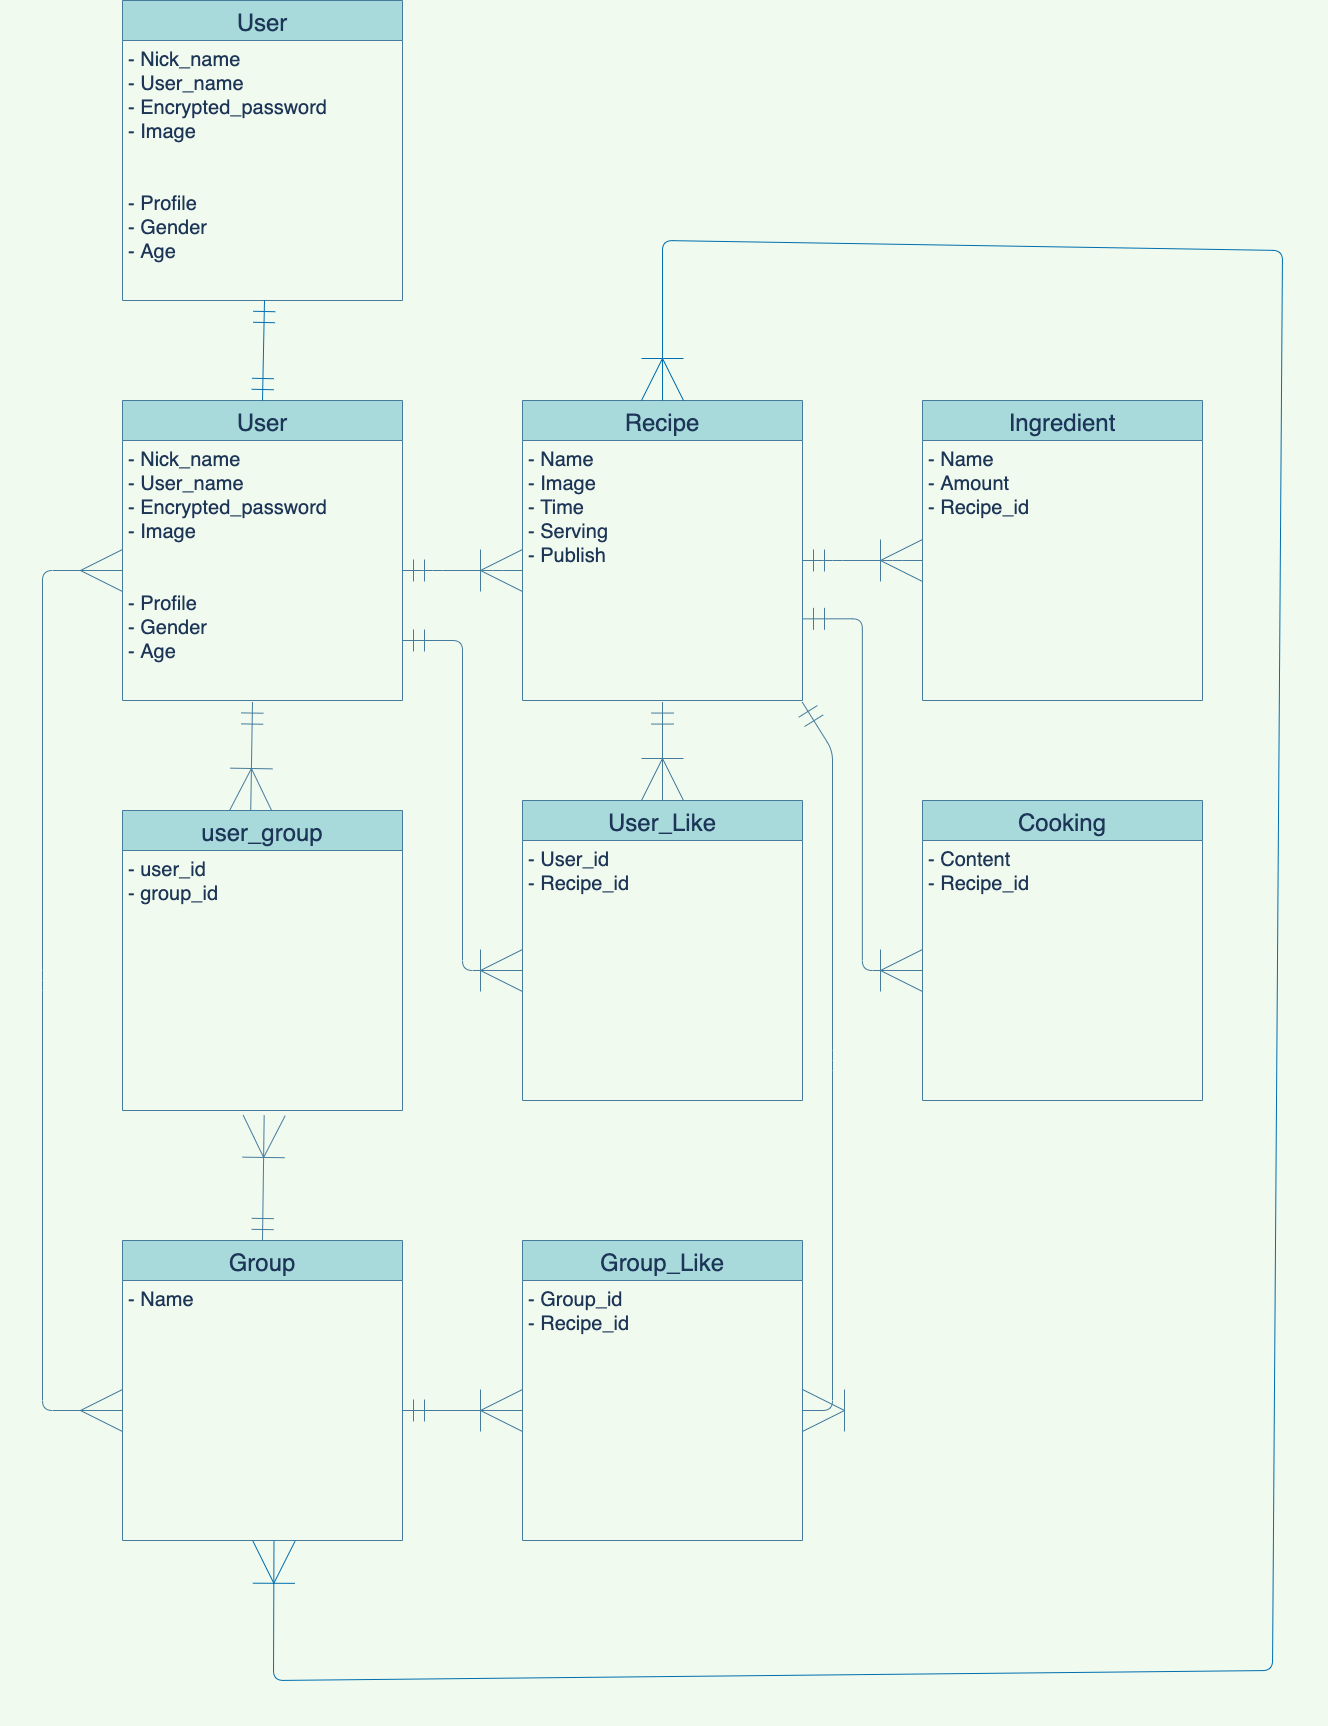

The diagram above was exported from draw.io. Its source (the exported page's mxGraphModel, read from the mxfile embedded in the PNG):
<mxGraphModel dx="3227" dy="2960" grid="1" gridSize="10" guides="1" tooltips="1" connect="1" arrows="1" fold="1" page="1" pageScale="1" pageWidth="827" pageHeight="1169" background="#F1FAEE" math="0" shadow="0">
  <root>
    <mxCell id="0" />
    <mxCell id="1" parent="0" />
    <mxCell id="2" value="User" style="swimlane;fontStyle=0;childLayout=stackLayout;horizontal=1;startSize=40;horizontalStack=0;resizeParent=1;resizeParentMax=0;resizeLast=0;collapsible=1;marginBottom=0;align=center;fontSize=24;fillColor=#A8DADC;strokeColor=#457B9D;fontColor=#1D3557;" parent="1" vertex="1">
      <mxGeometry width="280" height="300" as="geometry" />
    </mxCell>
    <mxCell id="3" value="- Nick_name&#10;- User_name&#10;- Encrypted_password&#10;- Image&#10;&#10;&#10;- Profile&#10;- Gender&#10;- Age" style="text;spacingLeft=4;spacingRight=4;overflow=hidden;rotatable=0;points=[[0,0.5],[1,0.5]];portConstraint=eastwest;fontSize=20;fontColor=#1D3557;" parent="2" vertex="1">
      <mxGeometry y="40" width="280" height="260" as="geometry" />
    </mxCell>
    <mxCell id="6" value="Recipe" style="swimlane;fontStyle=0;childLayout=stackLayout;horizontal=1;startSize=40;horizontalStack=0;resizeParent=1;resizeParentMax=0;resizeLast=0;collapsible=1;marginBottom=0;align=center;fontSize=24;fillColor=#A8DADC;strokeColor=#457B9D;fontColor=#1D3557;" parent="1" vertex="1">
      <mxGeometry x="400" width="280" height="300" as="geometry" />
    </mxCell>
    <mxCell id="7" value="- Name&#10;- Image&#10;- Time&#10;- Serving&#10;- Publish" style="text;spacingLeft=4;spacingRight=4;overflow=hidden;rotatable=0;points=[[0,0.5],[1,0.5]];portConstraint=eastwest;fontSize=20;fontColor=#1D3557;" parent="6" vertex="1">
      <mxGeometry y="40" width="280" height="260" as="geometry" />
    </mxCell>
    <mxCell id="8" value="Ingredient" style="swimlane;fontStyle=0;childLayout=stackLayout;horizontal=1;startSize=40;horizontalStack=0;resizeParent=1;resizeParentMax=0;resizeLast=0;collapsible=1;marginBottom=0;align=center;fontSize=24;fillColor=#A8DADC;strokeColor=#457B9D;fontColor=#1D3557;" parent="1" vertex="1">
      <mxGeometry x="800" width="280" height="300" as="geometry" />
    </mxCell>
    <mxCell id="9" value="- Name&#10;- Amount&#10;- Recipe_id" style="text;spacingLeft=4;spacingRight=4;overflow=hidden;rotatable=0;points=[[0,0.5],[1,0.5]];portConstraint=eastwest;fontSize=20;fontColor=#1D3557;" parent="8" vertex="1">
      <mxGeometry y="40" width="280" height="260" as="geometry" />
    </mxCell>
    <mxCell id="10" value="Cooking" style="swimlane;fontStyle=0;childLayout=stackLayout;horizontal=1;startSize=40;horizontalStack=0;resizeParent=1;resizeParentMax=0;resizeLast=0;collapsible=1;marginBottom=0;align=center;fontSize=24;fillColor=#A8DADC;strokeColor=#457B9D;fontColor=#1D3557;" parent="1" vertex="1">
      <mxGeometry x="800" y="400" width="280" height="300" as="geometry" />
    </mxCell>
    <mxCell id="11" value="- Content&#10;- Recipe_id" style="text;spacingLeft=4;spacingRight=4;overflow=hidden;rotatable=0;points=[[0,0.5],[1,0.5]];portConstraint=eastwest;fontSize=20;fontColor=#1D3557;" parent="10" vertex="1">
      <mxGeometry y="40" width="280" height="260" as="geometry" />
    </mxCell>
    <mxCell id="12" value="Group_Like" style="swimlane;fontStyle=0;childLayout=stackLayout;horizontal=1;startSize=40;horizontalStack=0;resizeParent=1;resizeParentMax=0;resizeLast=0;collapsible=1;marginBottom=0;align=center;fontSize=24;fillColor=#A8DADC;strokeColor=#457B9D;fontColor=#1D3557;" parent="1" vertex="1">
      <mxGeometry x="400" y="840" width="280" height="300" as="geometry" />
    </mxCell>
    <mxCell id="13" value="- Group_id&#10;- Recipe_id" style="text;spacingLeft=4;spacingRight=4;overflow=hidden;rotatable=0;points=[[0,0.5],[1,0.5]];portConstraint=eastwest;fontSize=20;fontColor=#1D3557;" parent="12" vertex="1">
      <mxGeometry y="40" width="280" height="260" as="geometry" />
    </mxCell>
    <mxCell id="14" value="User_Like" style="swimlane;fontStyle=0;childLayout=stackLayout;horizontal=1;startSize=40;horizontalStack=0;resizeParent=1;resizeParentMax=0;resizeLast=0;collapsible=1;marginBottom=0;align=center;fontSize=24;fillColor=#A8DADC;strokeColor=#457B9D;fontColor=#1D3557;" parent="1" vertex="1">
      <mxGeometry x="400" y="400" width="280" height="300" as="geometry" />
    </mxCell>
    <mxCell id="15" value="- User_id&#10;- Recipe_id" style="text;spacingLeft=4;spacingRight=4;overflow=hidden;rotatable=0;points=[[0,0.5],[1,0.5]];portConstraint=eastwest;fontSize=20;fontColor=#1D3557;" parent="14" vertex="1">
      <mxGeometry y="40" width="280" height="260" as="geometry" />
    </mxCell>
    <mxCell id="16" value="Group" style="swimlane;fontStyle=0;childLayout=stackLayout;horizontal=1;startSize=40;horizontalStack=0;resizeParent=1;resizeParentMax=0;resizeLast=0;collapsible=1;marginBottom=0;align=center;fontSize=24;fillColor=#A8DADC;strokeColor=#457B9D;fontColor=#1D3557;" parent="1" vertex="1">
      <mxGeometry y="840" width="280" height="300" as="geometry" />
    </mxCell>
    <mxCell id="17" value="- Name" style="text;spacingLeft=4;spacingRight=4;overflow=hidden;rotatable=0;points=[[0,0.5],[1,0.5]];portConstraint=eastwest;fontSize=20;fontColor=#1D3557;" parent="16" vertex="1">
      <mxGeometry y="40" width="280" height="260" as="geometry" />
    </mxCell>
    <mxCell id="18" value="user_group" style="swimlane;fontStyle=0;childLayout=stackLayout;horizontal=1;startSize=40;horizontalStack=0;resizeParent=1;resizeParentMax=0;resizeLast=0;collapsible=1;marginBottom=0;align=center;fontSize=24;fillColor=#A8DADC;strokeColor=#457B9D;fontColor=#1D3557;" parent="1" vertex="1">
      <mxGeometry y="410" width="280" height="300" as="geometry" />
    </mxCell>
    <mxCell id="19" value="- user_id&#10;- group_id" style="text;spacingLeft=4;spacingRight=4;overflow=hidden;rotatable=0;points=[[0,0.5],[1,0.5]];portConstraint=eastwest;fontSize=20;fontColor=#1D3557;" parent="18" vertex="1">
      <mxGeometry y="40" width="280" height="260" as="geometry" />
    </mxCell>
    <mxCell id="20" value="" style="edgeStyle=entityRelationEdgeStyle;fontSize=12;html=1;endArrow=ERoneToMany;startArrow=ERmandOne;exitX=1;exitY=0.5;exitDx=0;exitDy=0;entryX=0;entryY=0.5;entryDx=0;entryDy=0;endSize=40;startSize=20;labelBackgroundColor=#F1FAEE;strokeColor=#457B9D;fontColor=#1D3557;" parent="1" source="3" target="7" edge="1">
      <mxGeometry width="100" height="100" relative="1" as="geometry">
        <mxPoint x="290" y="220" as="sourcePoint" />
        <mxPoint x="390" y="120" as="targetPoint" />
      </mxGeometry>
    </mxCell>
    <mxCell id="21" value="" style="edgeStyle=entityRelationEdgeStyle;fontSize=12;html=1;endArrow=ERoneToMany;startArrow=ERmandOne;exitX=1;exitY=0.5;exitDx=0;exitDy=0;entryX=0;entryY=0.5;entryDx=0;entryDy=0;endSize=40;startSize=20;labelBackgroundColor=#F1FAEE;strokeColor=#457B9D;fontColor=#1D3557;" parent="1" edge="1">
      <mxGeometry width="100" height="100" relative="1" as="geometry">
        <mxPoint x="680" y="160" as="sourcePoint" />
        <mxPoint x="800" y="160" as="targetPoint" />
      </mxGeometry>
    </mxCell>
    <mxCell id="22" value="" style="edgeStyle=orthogonalEdgeStyle;fontSize=12;html=1;endArrow=ERoneToMany;startArrow=ERmandOne;endSize=40;startSize=20;exitX=1;exitY=0.686;exitDx=0;exitDy=0;exitPerimeter=0;labelBackgroundColor=#F1FAEE;strokeColor=#457B9D;fontColor=#1D3557;" parent="1" source="7" target="11" edge="1">
      <mxGeometry width="100" height="100" relative="1" as="geometry">
        <mxPoint x="690" y="270" as="sourcePoint" />
        <mxPoint x="810" y="270" as="targetPoint" />
      </mxGeometry>
    </mxCell>
    <mxCell id="23" value="" style="fontSize=12;html=1;endArrow=ERoneToMany;startArrow=ERmandOne;exitX=0.5;exitY=1.006;exitDx=0;exitDy=0;endSize=40;startSize=20;exitPerimeter=0;labelBackgroundColor=#F1FAEE;strokeColor=#457B9D;fontColor=#1D3557;" parent="1" source="7" edge="1">
      <mxGeometry width="100" height="100" relative="1" as="geometry">
        <mxPoint x="500" y="350" as="sourcePoint" />
        <mxPoint x="540" y="400" as="targetPoint" />
      </mxGeometry>
    </mxCell>
    <mxCell id="24" value="" style="fontSize=12;html=1;endArrow=ERoneToMany;startArrow=ERmandOne;endSize=40;startSize=20;entryX=0;entryY=0.5;entryDx=0;entryDy=0;labelBackgroundColor=#F1FAEE;strokeColor=#457B9D;fontColor=#1D3557;" parent="1" target="15" edge="1">
      <mxGeometry width="100" height="100" relative="1" as="geometry">
        <mxPoint x="280" y="240" as="sourcePoint" />
        <mxPoint x="430" y="350" as="targetPoint" />
        <Array as="points">
          <mxPoint x="340" y="240" />
          <mxPoint x="340" y="570" />
        </Array>
      </mxGeometry>
    </mxCell>
    <mxCell id="26" value="" style="fontSize=12;html=1;endArrow=ERoneToMany;startArrow=ERmandOne;exitX=0.5;exitY=1.006;exitDx=0;exitDy=0;endSize=40;startSize=20;exitPerimeter=0;entryX=0.458;entryY=0;entryDx=0;entryDy=0;entryPerimeter=0;labelBackgroundColor=#F1FAEE;strokeColor=#457B9D;fontColor=#1D3557;" parent="1" target="18" edge="1">
      <mxGeometry width="100" height="100" relative="1" as="geometry">
        <mxPoint x="130" y="301.5600000000002" as="sourcePoint" />
        <mxPoint x="130" y="400" as="targetPoint" />
      </mxGeometry>
    </mxCell>
    <mxCell id="27" value="" style="fontSize=12;html=1;endArrow=ERoneToMany;startArrow=ERmandOne;exitX=0.5;exitY=0;exitDx=0;exitDy=0;endSize=40;startSize=20;entryX=0.506;entryY=1.019;entryDx=0;entryDy=0;entryPerimeter=0;labelBackgroundColor=#F1FAEE;strokeColor=#457B9D;fontColor=#1D3557;" parent="1" source="16" target="19" edge="1">
      <mxGeometry width="100" height="100" relative="1" as="geometry">
        <mxPoint x="310" y="661.5600000000002" as="sourcePoint" />
        <mxPoint x="310" y="760" as="targetPoint" />
      </mxGeometry>
    </mxCell>
    <mxCell id="28" value="" style="fontSize=12;html=1;endArrow=ERmany;startArrow=ERmany;startSize=40;endSize=40;exitX=0;exitY=0.5;exitDx=0;exitDy=0;entryX=0;entryY=0.5;entryDx=0;entryDy=0;labelBackgroundColor=#F1FAEE;strokeColor=#457B9D;fontColor=#1D3557;" parent="1" source="17" target="3" edge="1">
      <mxGeometry width="100" height="100" relative="1" as="geometry">
        <mxPoint x="-180" y="770" as="sourcePoint" />
        <mxPoint x="-80" y="670" as="targetPoint" />
        <Array as="points">
          <mxPoint x="-80" y="1010" />
          <mxPoint x="-80" y="580" />
          <mxPoint x="-80" y="170" />
        </Array>
      </mxGeometry>
    </mxCell>
    <mxCell id="29" value="" style="fontSize=12;html=1;endArrow=ERoneToMany;startArrow=ERmandOne;exitX=1;exitY=0.5;exitDx=0;exitDy=0;endSize=40;startSize=20;entryX=0;entryY=0.5;entryDx=0;entryDy=0;labelBackgroundColor=#F1FAEE;strokeColor=#457B9D;fontColor=#1D3557;" parent="1" source="17" target="13" edge="1">
      <mxGeometry width="100" height="100" relative="1" as="geometry">
        <mxPoint x="340" y="1052.53" as="sourcePoint" />
        <mxPoint x="341.6800000000003" y="927.47" as="targetPoint" />
      </mxGeometry>
    </mxCell>
    <mxCell id="30" value="" style="fontSize=12;html=1;endArrow=ERoneToMany;startArrow=ERmandOne;exitX=0.999;exitY=1.006;exitDx=0;exitDy=0;endSize=40;startSize=20;exitPerimeter=0;entryX=1;entryY=0.5;entryDx=0;entryDy=0;labelBackgroundColor=#F1FAEE;strokeColor=#457B9D;fontColor=#1D3557;" parent="1" source="7" target="13" edge="1">
      <mxGeometry width="100" height="100" relative="1" as="geometry">
        <mxPoint x="750" y="880.0000000000002" as="sourcePoint" />
        <mxPoint x="750" y="978.44" as="targetPoint" />
        <Array as="points">
          <mxPoint x="710" y="350" />
          <mxPoint x="710" y="660" />
          <mxPoint x="710" y="1010" />
        </Array>
      </mxGeometry>
    </mxCell>
    <mxCell id="33" value="User" style="swimlane;fontStyle=0;childLayout=stackLayout;horizontal=1;startSize=40;horizontalStack=0;resizeParent=1;resizeParentMax=0;resizeLast=0;collapsible=1;marginBottom=0;align=center;fontSize=24;fillColor=#A8DADC;strokeColor=#457B9D;fontColor=#1D3557;" vertex="1" parent="1">
      <mxGeometry y="-400" width="280" height="300" as="geometry" />
    </mxCell>
    <mxCell id="34" value="- Nick_name&#10;- User_name&#10;- Encrypted_password&#10;- Image&#10;&#10;&#10;- Profile&#10;- Gender&#10;- Age" style="text;spacingLeft=4;spacingRight=4;overflow=hidden;rotatable=0;points=[[0,0.5],[1,0.5]];portConstraint=eastwest;fontSize=20;fontColor=#1D3557;" vertex="1" parent="33">
      <mxGeometry y="40" width="280" height="260" as="geometry" />
    </mxCell>
    <mxCell id="35" value="" style="fontSize=12;html=1;endArrow=ERmandOne;startArrow=ERmandOne;exitX=0.5;exitY=0;exitDx=0;exitDy=0;endSize=20;startSize=20;fillColor=#1ba1e2;strokeColor=#006EAF;" edge="1" parent="1" source="2">
      <mxGeometry width="100" height="100" relative="1" as="geometry">
        <mxPoint x="50" y="30" as="sourcePoint" />
        <mxPoint x="142" y="-100" as="targetPoint" />
      </mxGeometry>
    </mxCell>
    <mxCell id="36" value="" style="fontSize=12;html=1;endArrow=ERoneToMany;startArrow=ERoneToMany;startSize=40;endSize=40;exitX=0.541;exitY=1.003;exitDx=0;exitDy=0;exitPerimeter=0;entryX=0.5;entryY=0;entryDx=0;entryDy=0;fillColor=#1ba1e2;strokeColor=#006EAF;" edge="1" parent="1" source="17" target="6">
      <mxGeometry width="100" height="100" relative="1" as="geometry">
        <mxPoint x="310" y="1310" as="sourcePoint" />
        <mxPoint x="610" y="350" as="targetPoint" />
        <Array as="points">
          <mxPoint x="151" y="1280" />
          <mxPoint x="1150" y="1270" />
          <mxPoint x="1160" y="-150" />
          <mxPoint x="540" y="-160" />
        </Array>
      </mxGeometry>
    </mxCell>
  </root>
</mxGraphModel>